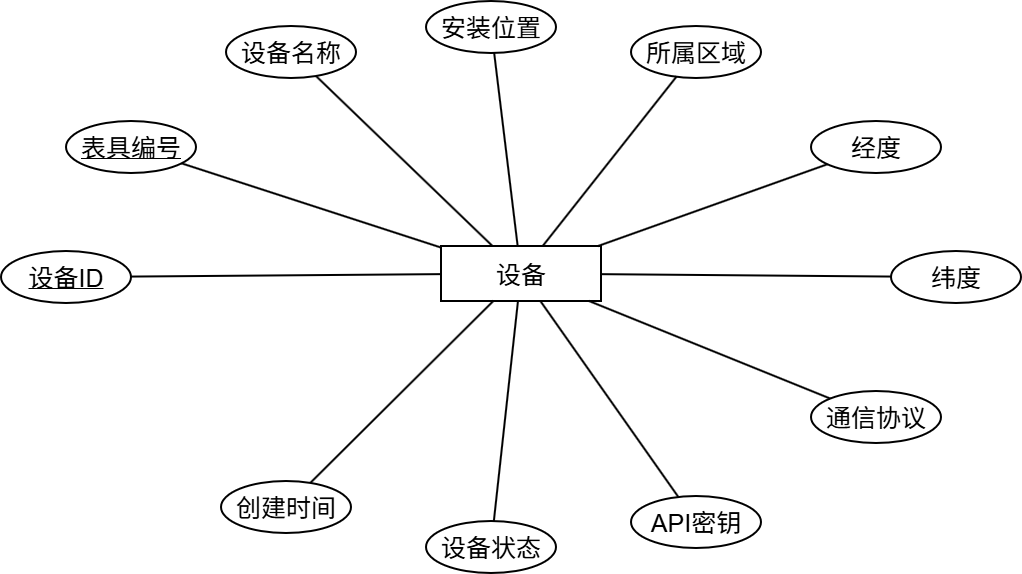

The diagram above was exported from draw.io. Its source (the exported page's mxGraphModel, read from the mxfile embedded in the PNG):
<mxGraphModel dx="1201" dy="836" grid="1" gridSize="10" guides="1" tooltips="1" connect="1" arrows="1" fold="1" page="1" pageScale="1" pageWidth="1280" pageHeight="780" math="0" shadow="0">
  <root>
    <mxCell id="0" />
    <mxCell id="1" parent="0" />
    <mxCell id="3" parent="1" style="rounded=0;whiteSpace=wrap;html=1;fillColor=#ffffff;strokeColor=#000000;strokeWidth=2;fontSize=20;" value="&lt;font style=&quot;font-size: 25px;&quot;&gt;设备&lt;/font&gt;" vertex="1">
      <mxGeometry height="55" width="160" x="560" y="360" as="geometry" />
    </mxCell>
    <mxCell id="4" parent="1" style="ellipse;whiteSpace=wrap;html=1;fillColor=#ffffff;strokeColor=#000000;strokeWidth=2;fontSize=16;" value="&lt;u&gt;&lt;font style=&quot;font-size: 25px;&quot;&gt;设备ID&lt;/font&gt;&lt;/u&gt;" vertex="1">
      <mxGeometry height="52" width="130" x="120" y="365" as="geometry" />
    </mxCell>
    <mxCell id="5" edge="1" parent="1" source="3" style="endArrow=none;html=1;rounded=0;strokeWidth=2;fontSize=14;" target="4" value="">
      <mxGeometry relative="1" as="geometry" />
    </mxCell>
    <mxCell id="6" parent="1" style="ellipse;whiteSpace=wrap;html=1;fillColor=#ffffff;strokeColor=#000000;strokeWidth=2;fontSize=16;" value="&lt;u&gt;&lt;font style=&quot;font-size: 25px;&quot;&gt;表具编号&lt;/font&gt;&lt;/u&gt;" vertex="1">
      <mxGeometry height="52" width="130" x="185" y="235" as="geometry" />
    </mxCell>
    <mxCell id="7" edge="1" parent="1" source="3" style="endArrow=none;html=1;rounded=0;strokeWidth=2;fontSize=14;" target="6" value="">
      <mxGeometry relative="1" as="geometry" />
    </mxCell>
    <mxCell id="8" parent="1" style="ellipse;whiteSpace=wrap;html=1;fillColor=#ffffff;strokeColor=#000000;strokeWidth=2;fontSize=16;" value="&lt;font style=&quot;font-size: 25px;&quot;&gt;设备名称&lt;/font&gt;" vertex="1">
      <mxGeometry height="52" width="130" x="345" y="140" as="geometry" />
    </mxCell>
    <mxCell id="9" edge="1" parent="1" source="3" style="endArrow=none;html=1;rounded=0;strokeWidth=2;fontSize=14;" target="8" value="">
      <mxGeometry relative="1" as="geometry" />
    </mxCell>
    <mxCell id="10" parent="1" style="ellipse;whiteSpace=wrap;html=1;fillColor=#ffffff;strokeColor=#000000;strokeWidth=2;fontSize=16;" value="&lt;font style=&quot;font-size: 25px;&quot;&gt;安装位置&lt;/font&gt;" vertex="1">
      <mxGeometry height="52" width="130" x="545" y="115" as="geometry" />
    </mxCell>
    <mxCell id="11" edge="1" parent="1" source="3" style="endArrow=none;html=1;rounded=0;strokeWidth=2;fontSize=14;" target="10" value="">
      <mxGeometry relative="1" as="geometry" />
    </mxCell>
    <mxCell id="12" parent="1" style="ellipse;whiteSpace=wrap;html=1;fillColor=#ffffff;strokeColor=#000000;strokeWidth=2;fontSize=16;" value="&lt;font style=&quot;font-size: 25px;&quot;&gt;所属区域&lt;/font&gt;" vertex="1">
      <mxGeometry height="52" width="130" x="750" y="140" as="geometry" />
    </mxCell>
    <mxCell id="13" edge="1" parent="1" source="3" style="endArrow=none;html=1;rounded=0;strokeWidth=2;fontSize=14;" target="12" value="">
      <mxGeometry relative="1" as="geometry" />
    </mxCell>
    <mxCell id="14" parent="1" style="ellipse;whiteSpace=wrap;html=1;fillColor=#ffffff;strokeColor=#000000;strokeWidth=2;fontSize=16;" value="&lt;font style=&quot;font-size: 25px;&quot;&gt;经度&lt;/font&gt;" vertex="1">
      <mxGeometry height="52" width="130" x="930" y="235" as="geometry" />
    </mxCell>
    <mxCell id="15" edge="1" parent="1" source="3" style="endArrow=none;html=1;rounded=0;strokeWidth=2;fontSize=14;" target="14" value="">
      <mxGeometry relative="1" as="geometry" />
    </mxCell>
    <mxCell id="16" parent="1" style="ellipse;whiteSpace=wrap;html=1;fillColor=#ffffff;strokeColor=#000000;strokeWidth=2;fontSize=16;" value="&lt;font style=&quot;font-size: 25px;&quot;&gt;纬度&lt;/font&gt;" vertex="1">
      <mxGeometry height="52" width="130" x="1010" y="365" as="geometry" />
    </mxCell>
    <mxCell id="17" edge="1" parent="1" source="3" style="endArrow=none;html=1;rounded=0;strokeWidth=2;fontSize=14;" target="16" value="">
      <mxGeometry relative="1" as="geometry" />
    </mxCell>
    <mxCell id="18" parent="1" style="ellipse;whiteSpace=wrap;html=1;fillColor=#ffffff;strokeColor=#000000;strokeWidth=2;fontSize=16;" value="&lt;font style=&quot;font-size: 25px;&quot;&gt;通信协议&lt;/font&gt;" vertex="1">
      <mxGeometry height="52" width="130" x="930" y="505" as="geometry" />
    </mxCell>
    <mxCell id="19" edge="1" parent="1" source="3" style="endArrow=none;html=1;rounded=0;strokeWidth=2;fontSize=14;" target="18" value="">
      <mxGeometry relative="1" as="geometry" />
    </mxCell>
    <mxCell id="20" parent="1" style="ellipse;whiteSpace=wrap;html=1;fillColor=#ffffff;strokeColor=#000000;strokeWidth=2;fontSize=16;" value="&lt;font style=&quot;font-size: 25px;&quot;&gt;API密钥&lt;/font&gt;" vertex="1">
      <mxGeometry height="52" width="130" x="750" y="610" as="geometry" />
    </mxCell>
    <mxCell id="21" edge="1" parent="1" source="3" style="endArrow=none;html=1;rounded=0;strokeWidth=2;fontSize=14;" target="20" value="">
      <mxGeometry relative="1" as="geometry" />
    </mxCell>
    <mxCell id="22" parent="1" style="ellipse;whiteSpace=wrap;html=1;fillColor=#ffffff;strokeColor=#000000;strokeWidth=2;fontSize=16;" value="&lt;font style=&quot;font-size: 25px;&quot;&gt;设备状态&lt;/font&gt;" vertex="1">
      <mxGeometry height="52" width="130" x="545" y="635" as="geometry" />
    </mxCell>
    <mxCell id="23" edge="1" parent="1" source="3" style="endArrow=none;html=1;rounded=0;strokeWidth=2;fontSize=14;" target="22" value="">
      <mxGeometry relative="1" as="geometry" />
    </mxCell>
    <mxCell id="24" parent="1" style="ellipse;whiteSpace=wrap;html=1;fillColor=#ffffff;strokeColor=#000000;strokeWidth=2;fontSize=16;" value="&lt;font style=&quot;font-size: 25px;&quot;&gt;创建时间&lt;/font&gt;" vertex="1">
      <mxGeometry height="52" width="130" x="340" y="595" as="geometry" />
    </mxCell>
    <mxCell id="25" edge="1" parent="1" source="3" style="endArrow=none;html=1;rounded=0;strokeWidth=2;fontSize=14;" target="24" value="">
      <mxGeometry relative="1" as="geometry" />
    </mxCell>
  </root>
</mxGraphModel>